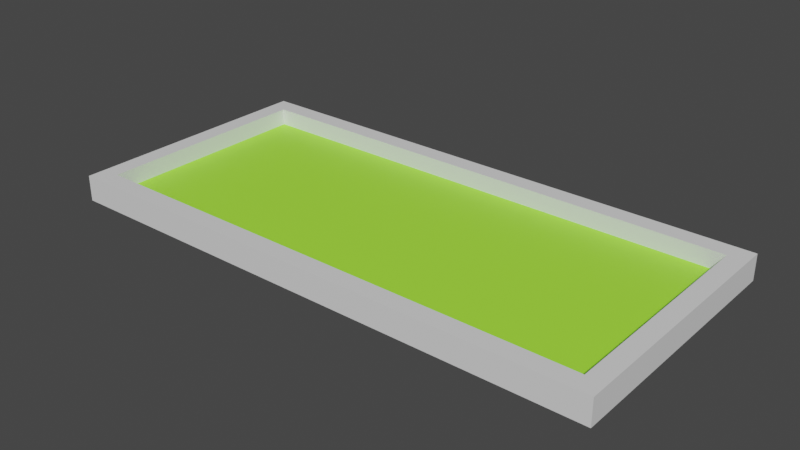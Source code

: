 # Source: Grave.blend  (saved by Blender 2.82.7; exported with 4.5.12 LTS)
import bpy
from mathutils import Matrix  # noqa: F401  (used for matrix-valued properties, if any)

bpy.ops.wm.read_factory_settings(use_empty=True)
scene = bpy.context.scene
scene.name = 'Scene'

# ---- materials (node trees are filled in below, after node groups)
mat_stone = bpy.data.materials.new('Stone')
mat_stone.use_transparent_shadow = False
mat_grass_bed = bpy.data.materials.new('Grass Bed')
mat_grass_bed.use_transparent_shadow = False

# ---- material node trees
mat_stone.use_nodes = True; mat_stone.node_tree.nodes.clear()
_N = mat_stone.node_tree.nodes; _L = mat_stone.node_tree.links
n0 = _N.new('ShaderNodeOutputMaterial'); n0.name = 'Material Output'; n0.location = (300, 300)
n1 = _N.new('ShaderNodeBsdfPrincipled'); n1.name = 'Principled BSDF'; n1.location = (10, 300)
n1.distribution = 'GGX'
n1.subsurface_method = 'BURLEY'
n1.inputs[3].default_value = 1.45
n1.inputs[27].default_value = (0.0, 0.0, 0.0, 1.0)
n1.inputs[28].default_value = 1.0
_L.new(n1.outputs[0], n0.inputs[0])
n0.is_active_output = True
mat_grass_bed.use_nodes = True; mat_grass_bed.node_tree.nodes.clear()
_N = mat_grass_bed.node_tree.nodes; _L = mat_grass_bed.node_tree.links
n0 = _N.new('ShaderNodeOutputMaterial'); n0.name = 'Material Output'; n0.location = (300, 300)
n1 = _N.new('ShaderNodeBsdfPrincipled'); n1.name = 'Principled BSDF'; n1.location = (10, 300)
n1.distribution = 'GGX'
n1.subsurface_method = 'BURLEY'
n1.inputs[0].default_value = (0.3989, 1.0, 0.05179, 1.0)
n1.inputs[3].default_value = 1.45
n1.inputs[27].default_value = (0.0, 0.0, 0.0, 1.0)
n1.inputs[28].default_value = 1.0
_L.new(n1.outputs[0], n0.inputs[0])
n0.is_active_output = True

# ---- world
world_world = bpy.data.worlds.new('World'); scene.world = world_world
world_world.use_nodes = True; world_world.node_tree.nodes.clear()
_N = world_world.node_tree.nodes; _L = world_world.node_tree.links
n0 = _N.new('ShaderNodeOutputWorld'); n0.name = 'World Output'; n0.location = (300, 300)
n1 = _N.new('ShaderNodeBackground'); n1.name = 'Background'; n1.location = (10, 300)
n1.inputs[0].default_value = (0.05088, 0.05088, 0.05088, 1.0)
_L.new(n1.outputs[0], n0.inputs[0])
n0.is_active_output = True
world_world.color = (0.05088, 0.05088, 0.05088)
world_world.use_sun_shadow = False
world_world.sun_shadow_jitter_overblur = 0.0

# ---- meshes
me_cube_006 = bpy.data.meshes.new('Cube.006')
me_cube_006.from_pydata([(1.0, -1.0, -1.0), (0.7303, -0.7303, -0.6244), (-1.0, 1.0, -1.0), (-7.058, 2.786, -1.0), (-7.058, -1.0, -1.0), (-6.789, -0.7303, -0.6244), (0.7303, 2.516, -0.6244), (1.0, 2.786, -1.0), (-6.789, 2.516, -0.6244), (1.0, -1.0, -0.6244), (-7.058, -1.0, -0.6244), (-7.058, 2.786, -0.6244), (1.0, 2.786, -0.6244), (0.7303, -0.7303, -0.8737), (-6.789, -0.7303, -0.8737), (-6.789, 2.516, -0.8737), (0.7303, 2.516, -0.8737)], [], [(2, 3, 7), (4, 10, 3), (0, 9, 10, 4), (2, 0, 4, 3), (12, 7, 3, 11), (1, 6, 16, 13), (9, 0, 7, 12), (0, 2, 7), (3, 10, 11), (1, 5, 10, 9), (8, 6, 12, 11), (6, 1, 9, 12), (5, 8, 11, 10), (14, 13, 16, 15), (5, 1, 13, 14), (8, 5, 14, 15), (6, 8, 15, 16)])
me_cube_006.polygons.foreach_set('material_index', [0, 0, 0, 0, 0, 0, 0, 0, 0, 0, 0, 0, 0, 1, 0, 0, 0])
_uv = me_cube_006.uv_layers.new(name='UVMap')
_uv.uv.foreach_set('vector', [0.125, 0.5, 0.125, 0.5, 0.125, 0.5, 0.375, 0.0, 0.625, 0.25, 0.375, 0.25, 0.375, 1.0, 0.625, 1.0, 0.625, 1.0, 0.375, 1.0, 0.125, 0.5, 0.125, 0.75, 0.125, 0.75, 0.125, 0.5, 0.625, 0.25, 0.375, 0.25, 0.375, 0.25, 0.625, 0.25, 0.875, 0.5, 0.875, 0.5, 0.875, 0.5, 0.875, 0.5, 0.625, 0.5, 0.375, 0.5, 0.375, 0.5, 0.625, 0.5, 0.375, 0.5, 0.125, 0.5, 0.375, 0.5, 0.375, 0.25, 0.625, 0.25, 0.625, 0.25, 0.875, 0.5, 0.875, 0.5, 0.875, 0.5, 0.875, 0.5, 0.875, 0.5, 0.875, 0.5, 0.875, 0.5, 0.875, 0.5, 0.875, 0.5, 0.875, 0.5, 0.875, 0.5, 0.875, 0.5, 0.875, 0.5, 0.875, 0.5, 0.875, 0.5, 0.875, 0.5, 0.875, 0.5, 0.875, 0.5, 0.875, 0.5, 0.875, 0.5, 0.875, 0.5, 0.875, 0.5, 0.875, 0.5, 0.875, 0.5, 0.875, 0.5, 0.875, 0.5, 0.875, 0.5, 0.875, 0.5, 0.875, 0.5, 0.875, 0.5, 0.875, 0.5, 0.875, 0.5])
me_cube_006.materials.append(mat_stone)
me_cube_006.materials.append(mat_grass_bed)
me_cube_006.use_remesh_fix_poles = True
me_cube_006.use_remesh_preserve_attributes = False
me_cube_006.use_mirror_vertex_groups = False
me_cube_006.update()

# ---- objects
ob_grave_bottom = bpy.data.objects.new('Grave Bottom', me_cube_006)

# ---- transforms, parenting, visibility, modifiers, constraints
ob_grave_bottom.location = (0.0, 0.0, 0.0)
ob_grave_bottom.lineart.crease_threshold = 0.0

# ---- collection membership
scene.collection.objects.link(ob_grave_bottom)

# ---- scene / render settings (as saved in the file)
scene.frame_start = 1; scene.frame_end = 250; scene.frame_set(145)
scene.render.engine = 'BLENDER_EEVEE_NEXT'
scene.cycles.use_denoising = False
scene.cycles.samples = 128
scene.cycles.sampling_pattern = 'TABULATED_SOBOL'
scene.cycles.use_adaptive_sampling = False
scene.cycles.use_light_tree = False
scene.view_settings.view_transform = 'Filmic'
bpy.context.view_layer.update()

# ---- added for rendering (the .blend has no active camera and no usable light): camera, sun
cam_auto = bpy.data.cameras.new('AutoCamera')
cam_auto.lens = 50.0
cam_auto.sensor_width = 36.0
cam_auto.clip_end = 1000.0
ob_auto_camera = bpy.data.objects.new('AutoCamera', cam_auto)
scene.collection.objects.link(ob_auto_camera)
ob_auto_camera.location = (5.21578, -9.00099, 5.78377)
ob_auto_camera.rotation_euler = (1.09748, -7.21219e-08, 0.694738)
scene.camera = ob_auto_camera
light_auto_sun = bpy.data.lights.new('AutoSun', 'SUN')
light_auto_sun.energy = 3.0
light_auto_sun.angle = 0.0523599
ob_auto_sun = bpy.data.objects.new('AutoSun', light_auto_sun)
scene.collection.objects.link(ob_auto_sun)
ob_auto_sun.rotation_euler = (0.872665, 0.174533, 0.523599)
bpy.context.view_layer.update()

